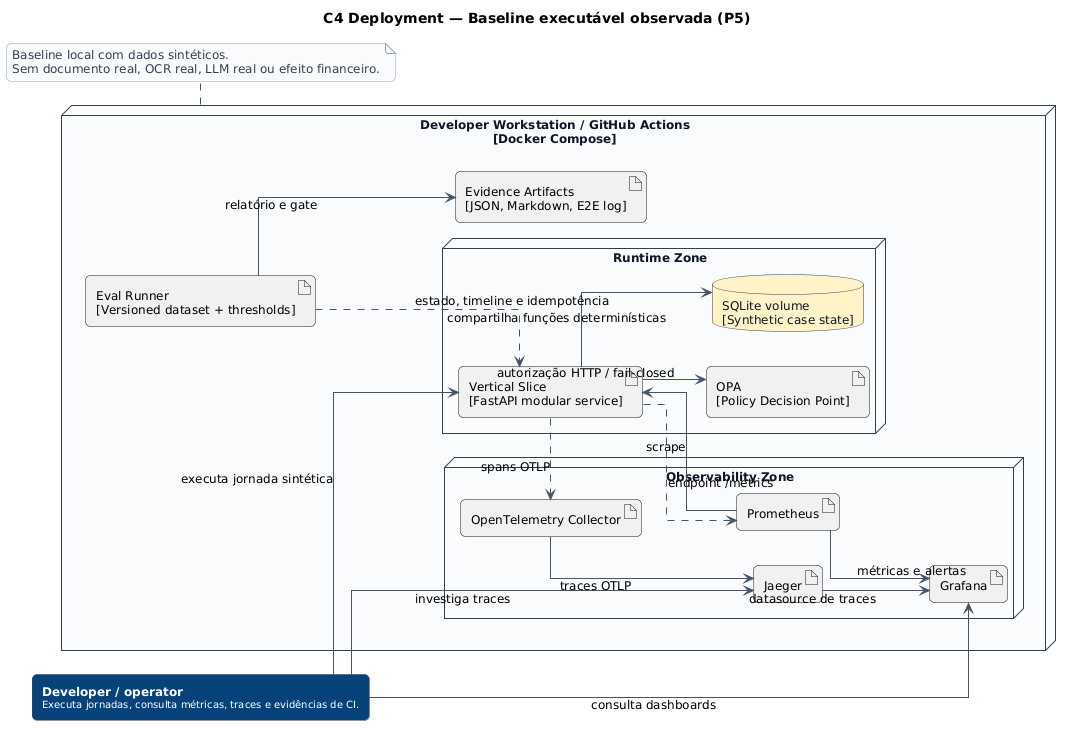

The diagram above was rendered by PlantUML. Its source (embedded in the PNG):
@startuml
!include _theme.iuml

title C4 Deployment — Baseline executável observada (P5)
left to right direction

C4Person(operator, "Developer / operator", "Executa jornadas, consulta métricas, traces e evidências de CI.")

node "Developer Workstation / GitHub Actions\n[Docker Compose]" as environment {
  node "Runtime Zone" as runtime {
    artifact "Vertical Slice\n[FastAPI modular service]" as api
    artifact "OPA\n[Policy Decision Point]" as opa
    database "SQLite volume\n[Synthetic case state]" as sqlite
  }

  node "Observability Zone" as observability {
    artifact "OpenTelemetry Collector" as otel
    artifact "Prometheus" as prometheus
    artifact "Jaeger" as jaeger
    artifact "Grafana" as grafana
  }

  artifact "Eval Runner\n[Versioned dataset + thresholds]" as evals
  artifact "Evidence Artifacts\n[JSON, Markdown, E2E log]" as evidence
}

operator --> api : executa jornada sintética
operator --> grafana : consulta dashboards
operator --> jaeger : investiga traces
api --> opa : autorização HTTP / fail-closed
api --> sqlite : estado, timeline e idempotência
api ..> otel : spans OTLP
api ..> prometheus : endpoint /metrics
otel --> jaeger : traces OTLP
prometheus --> api : scrape
prometheus --> grafana : métricas e alertas
jaeger --> grafana : datasource de traces
evals --> evidence : relatório e gate
evals ..> api : compartilha funções determinísticas

note bottom of environment
Baseline local com dados sintéticos.
Sem documento real, OCR real, LLM real ou efeito financeiro.
end note
@enduml